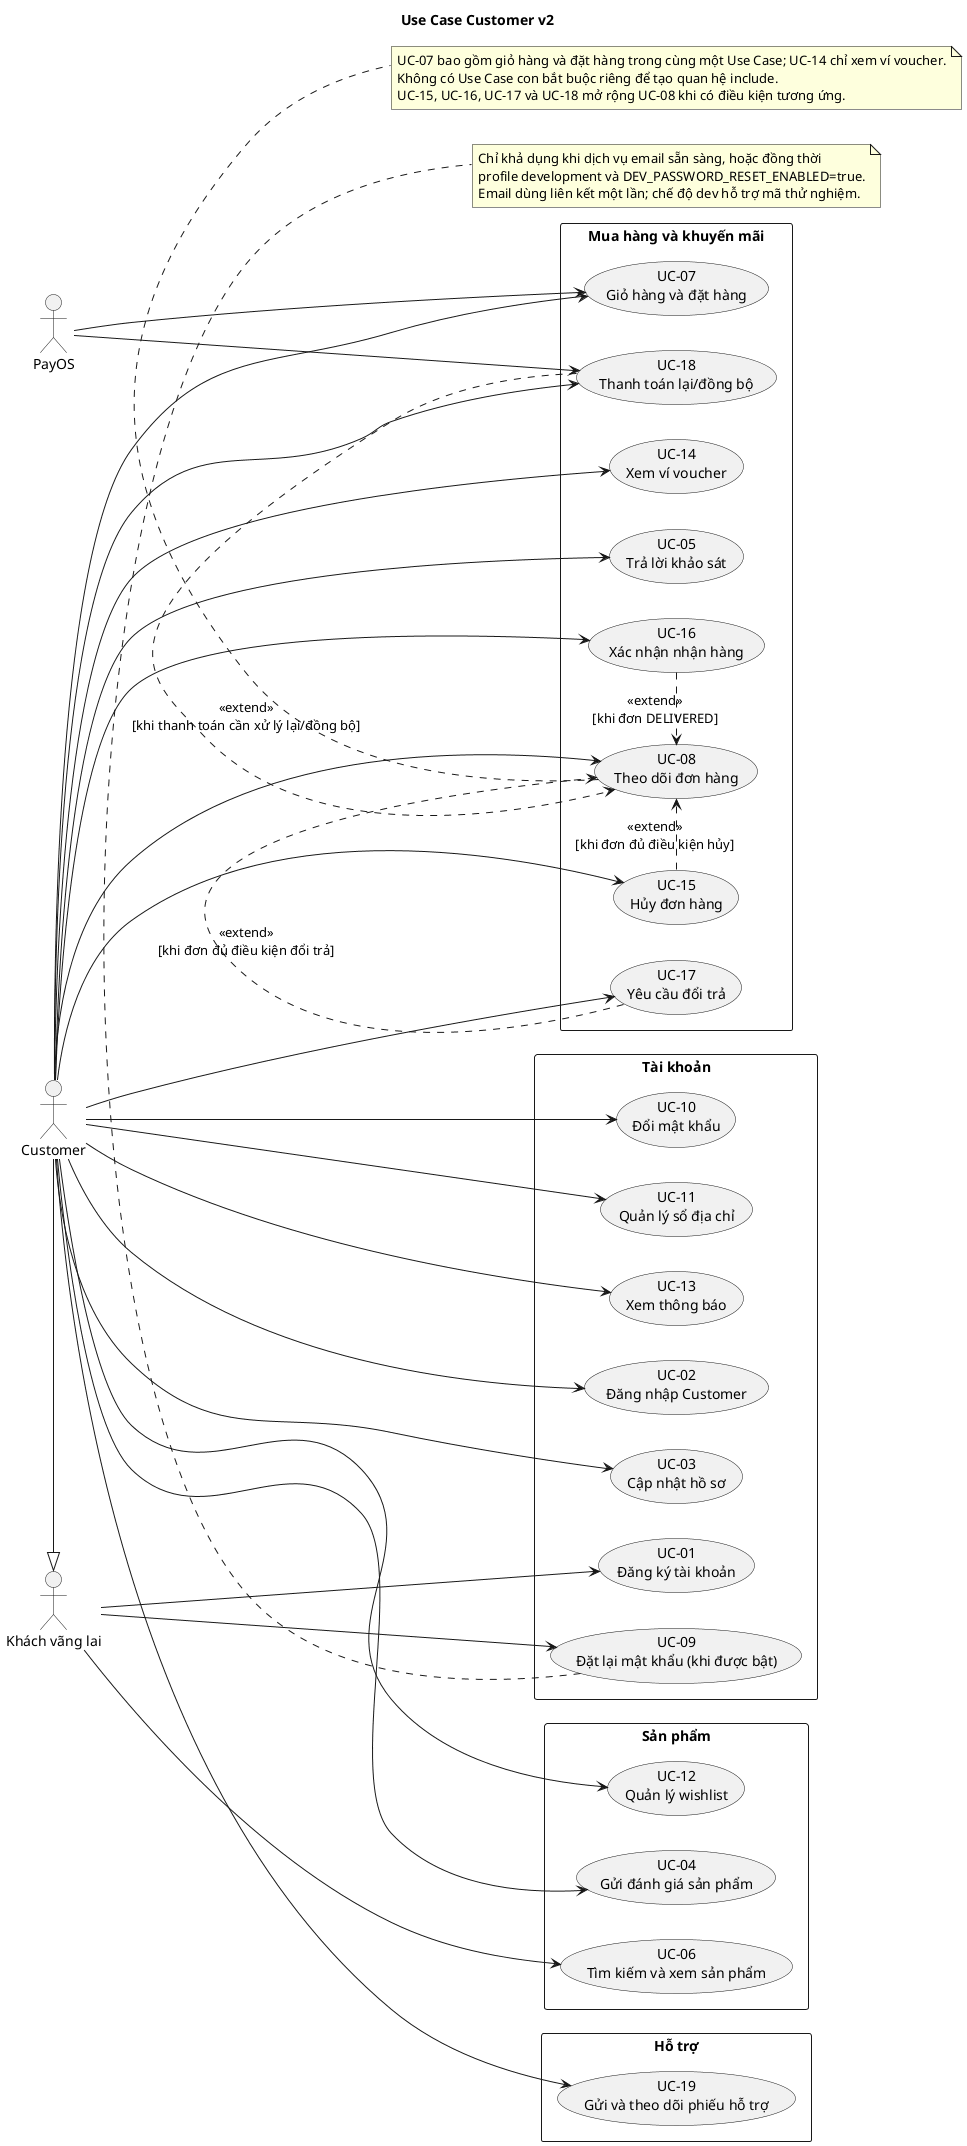

The diagram above was rendered by PlantUML. Its source (embedded in the PNG):
@startuml
title Use Case Customer v2
left to right direction
skinparam packageStyle rectangle
skinparam shadowing false
actor "Khách vãng lai" as Guest
actor Customer
actor PayOS
Customer -|> Guest

package "Tài khoản" {
  usecase "UC-01\nĐăng ký tài khoản" as C01
  usecase "UC-02\nĐăng nhập Customer" as C02
  usecase "UC-03\nCập nhật hồ sơ" as C03
  usecase "UC-09\nĐặt lại mật khẩu (khi được bật)" as C09
  usecase "UC-10\nĐổi mật khẩu" as C10
  usecase "UC-11\nQuản lý sổ địa chỉ" as C11
  usecase "UC-13\nXem thông báo" as C13
}
package "Sản phẩm" {
  usecase "UC-06\nTìm kiếm và xem sản phẩm" as C06
  usecase "UC-04\nGửi đánh giá sản phẩm" as C04
  usecase "UC-12\nQuản lý wishlist" as C12
}
package "Mua hàng và khuyến mãi" {
  usecase "UC-07\nGiỏ hàng và đặt hàng" as C07
  usecase "UC-08\nTheo dõi đơn hàng" as C08
  usecase "UC-15\nHủy đơn hàng" as C15
  usecase "UC-16\nXác nhận nhận hàng" as C16
  usecase "UC-17\nYêu cầu đổi trả" as C17
  usecase "UC-18\nThanh toán lại/đồng bộ" as C18
  usecase "UC-14\nXem ví voucher" as C14
  usecase "UC-05\nTrả lời khảo sát" as C05
}
package "Hỗ trợ" {
  usecase "UC-19\nGửi và theo dõi phiếu hỗ trợ" as C19
}
Guest --> C06
Guest --> C01
Customer --> C02
Customer --> C03
Customer --> C04
Customer --> C05
Customer --> C07
Customer --> C08
Guest --> C09
Customer --> C10
Customer --> C11
Customer --> C12
Customer --> C13
Customer --> C14
Customer --> C15
Customer --> C16
Customer --> C17
Customer --> C18
Customer --> C19
PayOS --> C07
PayOS --> C18
C16 .> C08 : <<extend>>\n[khi đơn DELIVERED]
C15 .> C08 : <<extend>>\n[khi đơn đủ điều kiện hủy]
C17 .> C08 : <<extend>>\n[khi đơn đủ điều kiện đổi trả]
C18 .> C08 : <<extend>>\n[khi thanh toán cần xử lý lại/đồng bộ]
note bottom of C09
Chỉ khả dụng khi dịch vụ email sẵn sàng, hoặc đồng thời
profile development và DEV_PASSWORD_RESET_ENABLED=true.
Email dùng liên kết một lần; chế độ dev hỗ trợ mã thử nghiệm.
end note
note bottom of C08
UC-07 bao gồm giỏ hàng và đặt hàng trong cùng một Use Case; UC-14 chỉ xem ví voucher.
Không có Use Case con bắt buộc riêng để tạo quan hệ include.
UC-15, UC-16, UC-17 và UC-18 mở rộng UC-08 khi có điều kiện tương ứng.
end note
@enduml